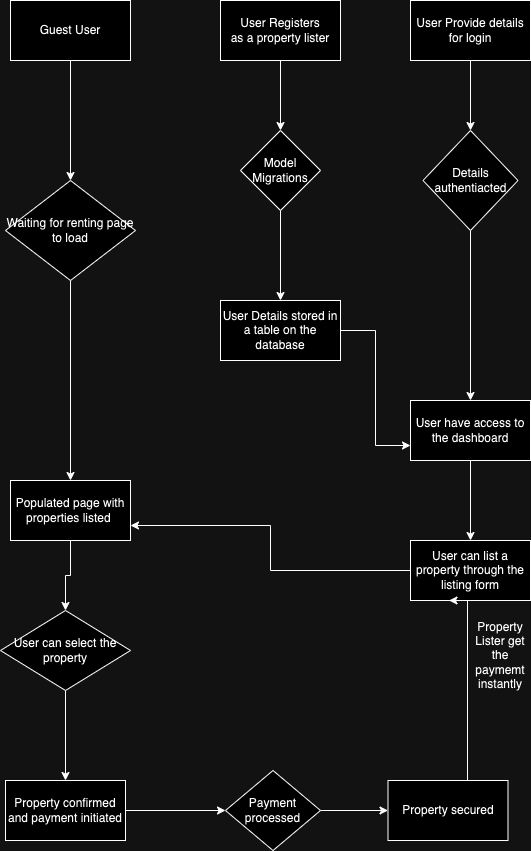

The diagram above was exported from draw.io. Its source (the exported page's mxGraphModel, read from the mxfile embedded in the PNG):
<mxGraphModel dx="837" dy="342" grid="1" gridSize="10" guides="1" tooltips="1" connect="1" arrows="1" fold="1" page="1" pageScale="1" pageWidth="850" pageHeight="1100" math="0" shadow="0">
  <root>
    <mxCell id="0" />
    <mxCell id="1" parent="0" />
    <mxCell id="vfW8DGCC8K-MyYRZ-o54-3" value="" style="edgeStyle=orthogonalEdgeStyle;rounded=0;orthogonalLoop=1;jettySize=auto;html=1;" edge="1" parent="1" source="vfW8DGCC8K-MyYRZ-o54-1" target="vfW8DGCC8K-MyYRZ-o54-2">
      <mxGeometry relative="1" as="geometry" />
    </mxCell>
    <mxCell id="vfW8DGCC8K-MyYRZ-o54-1" value="User Registers&lt;div&gt;as a property lister&lt;/div&gt;" style="rounded=0;whiteSpace=wrap;html=1;" vertex="1" parent="1">
      <mxGeometry x="330" y="50" width="120" height="60" as="geometry" />
    </mxCell>
    <mxCell id="vfW8DGCC8K-MyYRZ-o54-5" value="" style="edgeStyle=orthogonalEdgeStyle;rounded=0;orthogonalLoop=1;jettySize=auto;html=1;" edge="1" parent="1" source="vfW8DGCC8K-MyYRZ-o54-2" target="vfW8DGCC8K-MyYRZ-o54-4">
      <mxGeometry relative="1" as="geometry" />
    </mxCell>
    <mxCell id="vfW8DGCC8K-MyYRZ-o54-2" value="Model&lt;div&gt;Migrations&lt;/div&gt;" style="rhombus;whiteSpace=wrap;html=1;rounded=0;" vertex="1" parent="1">
      <mxGeometry x="350" y="180" width="80" height="80" as="geometry" />
    </mxCell>
    <mxCell id="vfW8DGCC8K-MyYRZ-o54-13" style="edgeStyle=orthogonalEdgeStyle;rounded=0;orthogonalLoop=1;jettySize=auto;html=1;entryX=0;entryY=0.75;entryDx=0;entryDy=0;" edge="1" parent="1" source="vfW8DGCC8K-MyYRZ-o54-4" target="vfW8DGCC8K-MyYRZ-o54-10">
      <mxGeometry relative="1" as="geometry" />
    </mxCell>
    <mxCell id="vfW8DGCC8K-MyYRZ-o54-4" value="User Details stored in a table on the database" style="whiteSpace=wrap;html=1;rounded=0;" vertex="1" parent="1">
      <mxGeometry x="330" y="350" width="120" height="60" as="geometry" />
    </mxCell>
    <mxCell id="vfW8DGCC8K-MyYRZ-o54-8" value="" style="edgeStyle=orthogonalEdgeStyle;rounded=0;orthogonalLoop=1;jettySize=auto;html=1;" edge="1" parent="1" source="vfW8DGCC8K-MyYRZ-o54-6" target="vfW8DGCC8K-MyYRZ-o54-7">
      <mxGeometry relative="1" as="geometry" />
    </mxCell>
    <mxCell id="vfW8DGCC8K-MyYRZ-o54-6" value="User Provide details for login" style="rounded=0;whiteSpace=wrap;html=1;" vertex="1" parent="1">
      <mxGeometry x="520" y="50" width="120" height="60" as="geometry" />
    </mxCell>
    <mxCell id="vfW8DGCC8K-MyYRZ-o54-11" value="" style="edgeStyle=orthogonalEdgeStyle;rounded=0;orthogonalLoop=1;jettySize=auto;html=1;" edge="1" parent="1" source="vfW8DGCC8K-MyYRZ-o54-7" target="vfW8DGCC8K-MyYRZ-o54-10">
      <mxGeometry relative="1" as="geometry" />
    </mxCell>
    <mxCell id="vfW8DGCC8K-MyYRZ-o54-7" value="Details&lt;div&gt;authentiacted&lt;/div&gt;" style="rhombus;whiteSpace=wrap;html=1;rounded=0;" vertex="1" parent="1">
      <mxGeometry x="532.5" y="180" width="95" height="100" as="geometry" />
    </mxCell>
    <mxCell id="vfW8DGCC8K-MyYRZ-o54-15" value="" style="edgeStyle=orthogonalEdgeStyle;rounded=0;orthogonalLoop=1;jettySize=auto;html=1;" edge="1" parent="1" source="vfW8DGCC8K-MyYRZ-o54-10" target="vfW8DGCC8K-MyYRZ-o54-14">
      <mxGeometry relative="1" as="geometry" />
    </mxCell>
    <mxCell id="vfW8DGCC8K-MyYRZ-o54-10" value="User have access to the dashboard" style="whiteSpace=wrap;html=1;rounded=0;" vertex="1" parent="1">
      <mxGeometry x="520" y="450" width="120" height="60" as="geometry" />
    </mxCell>
    <mxCell id="vfW8DGCC8K-MyYRZ-o54-21" style="edgeStyle=orthogonalEdgeStyle;rounded=0;orthogonalLoop=1;jettySize=auto;html=1;entryX=1;entryY=0.75;entryDx=0;entryDy=0;" edge="1" parent="1" source="vfW8DGCC8K-MyYRZ-o54-14" target="vfW8DGCC8K-MyYRZ-o54-19">
      <mxGeometry relative="1" as="geometry" />
    </mxCell>
    <mxCell id="vfW8DGCC8K-MyYRZ-o54-14" value="User can list a property through the listing form" style="whiteSpace=wrap;html=1;rounded=0;" vertex="1" parent="1">
      <mxGeometry x="520" y="590" width="120" height="60" as="geometry" />
    </mxCell>
    <mxCell id="vfW8DGCC8K-MyYRZ-o54-18" value="" style="edgeStyle=orthogonalEdgeStyle;rounded=0;orthogonalLoop=1;jettySize=auto;html=1;" edge="1" parent="1" source="vfW8DGCC8K-MyYRZ-o54-16" target="vfW8DGCC8K-MyYRZ-o54-17">
      <mxGeometry relative="1" as="geometry" />
    </mxCell>
    <mxCell id="vfW8DGCC8K-MyYRZ-o54-16" value="Guest User" style="rounded=0;whiteSpace=wrap;html=1;" vertex="1" parent="1">
      <mxGeometry x="120" y="50" width="120" height="60" as="geometry" />
    </mxCell>
    <mxCell id="vfW8DGCC8K-MyYRZ-o54-20" value="" style="edgeStyle=orthogonalEdgeStyle;rounded=0;orthogonalLoop=1;jettySize=auto;html=1;" edge="1" parent="1" source="vfW8DGCC8K-MyYRZ-o54-17" target="vfW8DGCC8K-MyYRZ-o54-19">
      <mxGeometry relative="1" as="geometry" />
    </mxCell>
    <mxCell id="vfW8DGCC8K-MyYRZ-o54-17" value="Waiting for renting page to load" style="rhombus;whiteSpace=wrap;html=1;rounded=0;" vertex="1" parent="1">
      <mxGeometry x="115" y="230" width="130" height="100" as="geometry" />
    </mxCell>
    <mxCell id="vfW8DGCC8K-MyYRZ-o54-23" value="" style="edgeStyle=orthogonalEdgeStyle;rounded=0;orthogonalLoop=1;jettySize=auto;html=1;" edge="1" parent="1" source="vfW8DGCC8K-MyYRZ-o54-19" target="vfW8DGCC8K-MyYRZ-o54-22">
      <mxGeometry relative="1" as="geometry" />
    </mxCell>
    <mxCell id="vfW8DGCC8K-MyYRZ-o54-19" value="Populated page with properties listed&amp;nbsp;" style="whiteSpace=wrap;html=1;rounded=0;" vertex="1" parent="1">
      <mxGeometry x="120" y="530" width="120" height="60" as="geometry" />
    </mxCell>
    <mxCell id="vfW8DGCC8K-MyYRZ-o54-25" value="" style="edgeStyle=orthogonalEdgeStyle;rounded=0;orthogonalLoop=1;jettySize=auto;html=1;" edge="1" parent="1" source="vfW8DGCC8K-MyYRZ-o54-22" target="vfW8DGCC8K-MyYRZ-o54-24">
      <mxGeometry relative="1" as="geometry" />
    </mxCell>
    <mxCell id="vfW8DGCC8K-MyYRZ-o54-22" value="User can select the property" style="rhombus;whiteSpace=wrap;html=1;rounded=0;" vertex="1" parent="1">
      <mxGeometry x="110" y="660" width="130" height="80" as="geometry" />
    </mxCell>
    <mxCell id="vfW8DGCC8K-MyYRZ-o54-27" value="" style="edgeStyle=orthogonalEdgeStyle;rounded=0;orthogonalLoop=1;jettySize=auto;html=1;" edge="1" parent="1" source="vfW8DGCC8K-MyYRZ-o54-24" target="vfW8DGCC8K-MyYRZ-o54-26">
      <mxGeometry relative="1" as="geometry" />
    </mxCell>
    <mxCell id="vfW8DGCC8K-MyYRZ-o54-24" value="Property confirmed and payment initiated" style="whiteSpace=wrap;html=1;rounded=0;" vertex="1" parent="1">
      <mxGeometry x="115" y="830" width="120" height="60" as="geometry" />
    </mxCell>
    <mxCell id="vfW8DGCC8K-MyYRZ-o54-29" value="" style="edgeStyle=orthogonalEdgeStyle;rounded=0;orthogonalLoop=1;jettySize=auto;html=1;" edge="1" parent="1" source="vfW8DGCC8K-MyYRZ-o54-26" target="vfW8DGCC8K-MyYRZ-o54-28">
      <mxGeometry relative="1" as="geometry" />
    </mxCell>
    <mxCell id="vfW8DGCC8K-MyYRZ-o54-26" value="Payment processed" style="rhombus;whiteSpace=wrap;html=1;rounded=0;" vertex="1" parent="1">
      <mxGeometry x="335" y="820" width="95" height="80" as="geometry" />
    </mxCell>
    <mxCell id="vfW8DGCC8K-MyYRZ-o54-30" style="edgeStyle=orthogonalEdgeStyle;rounded=0;orthogonalLoop=1;jettySize=auto;html=1;" edge="1" parent="1">
      <mxGeometry relative="1" as="geometry">
        <mxPoint x="558.5" y="650" as="targetPoint" />
        <mxPoint x="556" y="834" as="sourcePoint" />
        <Array as="points">
          <mxPoint x="556" y="835" />
          <mxPoint x="577" y="835" />
          <mxPoint x="577" y="650" />
        </Array>
      </mxGeometry>
    </mxCell>
    <mxCell id="vfW8DGCC8K-MyYRZ-o54-28" value="Property secured" style="whiteSpace=wrap;html=1;rounded=0;" vertex="1" parent="1">
      <mxGeometry x="497.5" y="830" width="120" height="60" as="geometry" />
    </mxCell>
    <mxCell id="vfW8DGCC8K-MyYRZ-o54-31" value="Property Lister get the paymemt instantly" style="text;html=1;align=center;verticalAlign=middle;whiteSpace=wrap;rounded=0;" vertex="1" parent="1">
      <mxGeometry x="580" y="690" width="60" height="30" as="geometry" />
    </mxCell>
  </root>
</mxGraphModel>